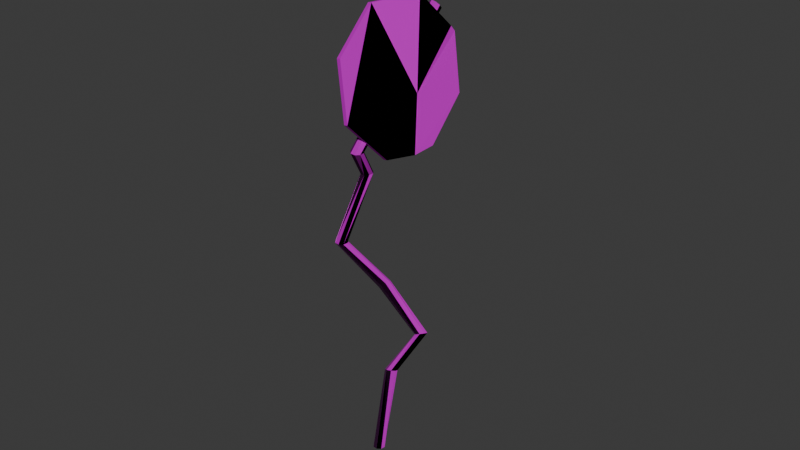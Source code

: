 # Source: road_sign_3.blend  (saved by Blender 4.2.66; exported with 4.5.12 LTS)
import bpy
from mathutils import Matrix  # noqa: F401  (used for matrix-valued properties, if any)

bpy.ops.wm.read_factory_settings(use_empty=True)
scene = bpy.context.scene
scene.name = 'Scene'

# ---- collections
col_collection = bpy.data.collections.new('Collection'); scene.collection.children.link(col_collection)

# ---- images (referenced by path relative to the original .blend; pixels are not part of the script)
import os
ASSET_DIR = os.environ.get("B2B_ASSET_DIR", "")  # directory of the original .blend (textures are referenced by path, not embedded)
HERE = os.path.dirname(os.path.abspath(__file__))  # packed textures are extracted next to this script under _unpacked/

def load_image(name, relpath, width, height, colorspace="sRGB"):
    """Load a texture the original file referenced (path relative to the .blend, or extracted next to this script)."""
    p = next((c for c in (os.path.join(HERE, relpath), os.path.join(ASSET_DIR, relpath)) if relpath and os.path.exists(c)), "")
    if p:
        img = bpy.data.images.load(p, check_existing=True)
        img.name = name
    else:  # same state as the original file: an image datablock whose file is absent (Cycles renders it pink)
        img = bpy.data.images.new(name, width, height)
        img.source = "FILE"
        img.filepath = "//" + (relpath or name)
    img.colorspace_settings.name = colorspace
    return img
img_defaultmaterial_height_png_001 = load_image('DefaultMaterial_Height.png.001', 'DefaultMaterial_Height.png', 1024, 1024, 'Non-Color')
img_defaultmaterial_base_color_png_001 = load_image('DefaultMaterial_Base_color.png.001', 'DefaultMaterial_Base_color.png', 1024, 1024, 'sRGB')
img_defaultmaterial_metallic_png_001 = load_image('DefaultMaterial_Metallic.png.001', 'DefaultMaterial_Metallic.png', 1024, 1024, 'Non-Color')
img_defaultmaterial_roughness_png_001 = load_image('DefaultMaterial_Roughness.png.001', 'DefaultMaterial_Roughness.png', 1024, 1024, 'Non-Color')
img_defaultmaterial_normal_png_001 = load_image('DefaultMaterial_Normal.png.001', 'DefaultMaterial_Normal.png', 1024, 1024, 'Non-Color')
img_defaultmaterial_mixed_ao_png_001 = load_image('DefaultMaterial_Mixed_AO.png.001', 'DefaultMaterial_Mixed_AO.png', 1024, 1024, 'Non-Color')

# ---- materials (node trees are filled in below, after node groups)
mat_x = bpy.data.materials.new('Материал')

# ---- material node trees
mat_x.use_nodes = True; mat_x.node_tree.nodes.clear()
_N = mat_x.node_tree.nodes; _L = mat_x.node_tree.links
n0 = _N.new('ShaderNodeBsdfPrincipled'); n0.name = 'Принципиальный BSDF'; n0.location = (10, 300)
n1 = _N.new('ShaderNodeOutputMaterial'); n1.name = 'Вывод материала'; n1.location = (300, 300)
n2 = _N.new('ShaderNodeTexImage'); n2.name = 'Изображение-текстура'; n2.location = (84, -1160)
n2.label = 'Displacement'
n2.image = img_defaultmaterial_height_png_001
n3 = _N.new('ShaderNodeDisplacement'); n3.name = 'Смещения'; n3.location = (110, -400)
n3.inputs[2].default_value = 1.0
n4 = _N.new('ShaderNodeTexImage'); n4.name = 'Изображение-текстура.001'; n4.location = (84, -320)
n4.label = 'Base Color'
n4.image = img_defaultmaterial_base_color_png_001
n5 = _N.new('ShaderNodeTexImage'); n5.name = 'Изображение-текстура.002'; n5.location = (84, -600)
n5.label = 'Metallic'
n5.image = img_defaultmaterial_metallic_png_001
n6 = _N.new('ShaderNodeTexImage'); n6.name = 'Изображение-текстура.003'; n6.location = (84, -880)
n6.label = 'Roughness'
n6.image = img_defaultmaterial_roughness_png_001
n7 = _N.new('ShaderNodeTexImage'); n7.name = 'Изображение-текстура.004'; n7.location = (84, -1440)
n7.label = 'Normal'
n7.image = img_defaultmaterial_normal_png_001
n8 = _N.new('ShaderNodeNormalMap'); n8.name = 'Карта нормалей'; n8.location = (-240, -900)
n9 = _N.new('ShaderNodeTexImage'); n9.name = 'Изображение-текстура.005'; n9.location = (84, -40)
n9.label = 'Ambient Occlusion'
n9.image = img_defaultmaterial_mixed_ao_png_001
n10 = _N.new('ShaderNodeMapping'); n10.name = 'Отображение'; n10.location = (230, -40)
n11 = _N.new('NodeReroute'); n11.name = 'Перенаправление'; n11.location = (34, -831)
n11.width = 16
n11.socket_idname = 'NodeSocketVector'
n12 = _N.new('ShaderNodeTexCoord'); n12.name = 'Текстурные координаты'; n12.location = (30, -40)
n13 = _N.new('NodeFrame'); n13.name = 'Кадр'; n13.location = (-1270, 340)
n13.label = 'Mapping'
n13.width = 400
n14 = _N.new('NodeFrame'); n14.name = 'Кадр.001'; n14.location = (-624, 540)
n14.label = 'Textures'
n14.width = 354
n2.parent = n14
n4.parent = n14
n5.parent = n14
n6.parent = n14
n7.parent = n14
n9.parent = n14
n10.parent = n13
n11.parent = n14
n12.parent = n13
_L.new(n0.outputs[0], n1.inputs[0])
_L.new(n2.outputs[0], n3.inputs[0])
_L.new(n3.outputs[0], n1.inputs[2])
_L.new(n4.outputs[0], n0.inputs[0])
_L.new(n5.outputs[0], n0.inputs[1])
_L.new(n6.outputs[0], n0.inputs[2])
_L.new(n7.outputs[0], n8.inputs[1])
_L.new(n8.outputs[0], n0.inputs[5])
_L.new(n11.outputs[0], n9.inputs[0])
_L.new(n11.outputs[0], n4.inputs[0])
_L.new(n11.outputs[0], n5.inputs[0])
_L.new(n11.outputs[0], n6.inputs[0])
_L.new(n11.outputs[0], n2.inputs[0])
_L.new(n11.outputs[0], n7.inputs[0])
_L.new(n10.outputs[0], n11.inputs[0])
_L.new(n12.outputs[2], n10.inputs[0])
n1.is_active_output = True

# ---- world
world_world = bpy.data.worlds.new('World'); scene.world = world_world
world_world.use_nodes = True; world_world.node_tree.nodes.clear()
_N = world_world.node_tree.nodes; _L = world_world.node_tree.links
n0 = _N.new('ShaderNodeOutputWorld'); n0.name = 'World Output'; n0.location = (300, 300)
n1 = _N.new('ShaderNodeBackground'); n1.name = 'Background'; n1.location = (10, 300)
n1.inputs[0].default_value = (0.05088, 0.05088, 0.05088, 1.0)
_L.new(n1.outputs[0], n0.inputs[0])
n0.is_active_output = True
world_world.color = (0.05088, 0.05088, 0.05088)
world_world.sun_shadow_jitter_overblur = 0.0

# ---- meshes
me_road_sign_3 = bpy.data.meshes.new('road sign 3')
me_road_sign_3.from_pydata([(0.0, 1.0, -1.0), (0.0, 1.0, 1.0), (0.7071, 0.7071, -1.0), (0.7071, 0.7071, 1.0), (1.0, 0.0, -1.0), (1.0, 0.0, 1.0), (0.7071, -0.7071, -1.0), (0.7071, -0.7071, 1.0), (0.0, -1.0, -1.0), (0.0, -1.0, 1.0), (-0.7071, -0.7071, -1.0), (-0.7071, -0.7071, 1.0), (-0.9994, -0.002715, -1.478), (-0.9995, -0.002446, 0.5697), (-0.7065, 0.7044, -1.478), (-0.7066, 0.7047, 0.5697), (-0.9022, -0.1383, 3.744), (0.3659, 0.8668, 4.147), (-0.0312, 0.25, 3.887), (-0.9023, -0.1063, 1.237), (0.2209, 0.9268, 2.147), (-0.09684, 0.1467, 1.67), (-0.7028, 0.7062, 0.5699), (2.012, 4.844, -37.44), (1.221, 3.085, -0.7418), (2.057, 4.836, -35.85), (1.27, 3.046, -0.2707), (2.117, 4.814, -35.87), (1.319, 3.023, -1.477), (2.156, 4.791, -37.47), (1.339, 3.031, -3.653), (2.152, 4.781, -39.72), (1.32, 3.065, -5.525), (2.107, 4.789, -41.31), (1.271, 3.105, -5.996), (2.047, 4.811, -41.29), (1.222, 3.128, -4.791), (2.008, 4.834, -39.69), (1.202, 3.119, -2.614), (1.156, 1.847, -33.24), (1.111, 1.855, -34.83), (1.215, 1.824, -33.25), (1.254, 1.801, -34.85), (1.249, 1.79, -37.1), (1.205, 1.799, -38.69), (1.145, 1.822, -38.68), (1.107, 1.845, -37.08), (0.6468, 1.031, -16.58), (0.6036, 1.042, -18.2), (0.706, 1.008, -16.57), (0.7466, 0.9885, -18.18), (0.7446, 0.9826, -20.45), (0.7014, 0.9942, -22.07), (0.6422, 1.017, -22.08), (0.6017, 1.037, -20.48), (0.9355, 0.4372, -0.2138), (0.8941, 0.4353, -1.947), (0.9963, 0.4211, 0.05155), (1.041, 0.3966, -1.306), (1.043, 0.3779, -3.492), (1.002, 0.376, -5.225), (0.941, 0.392, -5.49), (0.8964, 0.4166, -4.132), (-0.9824, -0.3319, -1.23), (-1.003, -0.3111, -3.283), (-0.9539, -0.3874, -0.4226), (-0.9343, -0.445, -1.335), (-0.9352, -0.471, -3.432), (-0.9561, -0.4502, -5.486), (-0.9846, -0.3947, -6.293), (-1.004, -0.337, -5.38), (1.144, 2.376, -15.32), (1.206, 2.361, -15.42), (1.259, 2.405, -19.04), (1.219, 2.437, -20.43), (1.11, 2.44, -18.79), (1.104, 2.408, -16.71), (1.253, 2.373, -16.96), (1.158, 2.452, -20.33), (1.653, 3.484, -14.03), (1.694, 3.448, -13.29), (1.738, 3.413, -14.21), (1.758, 3.4, -16.25), (1.743, 3.417, -18.22), (1.701, 3.453, -18.96), (1.658, 3.488, -18.04), (1.637, 3.501, -16.0)], [], [(0, 1, 17, 20), (2, 3, 5, 4), (4, 5, 7, 6), (6, 7, 9, 8), (8, 9, 11, 10), (10, 11, 16, 19), (3, 17, 18, 16, 11, 9, 7, 5), (12, 13, 15, 14), (14, 15, 22), (0, 20, 21, 14), (16, 18, 22, 15, 13), (19, 21, 20, 2, 4, 6, 8, 10), (14, 21, 19, 12), (19, 16, 13, 12), (22, 18, 17, 1), (22, 1, 0, 14), (20, 17, 3, 2), (79, 24, 26, 80), (80, 26, 28, 81), (81, 28, 30, 82), (82, 30, 32, 83), (83, 32, 34, 84), (84, 34, 36, 85), (72, 71, 39, 41), (85, 36, 38, 86), (86, 38, 24, 79), (23, 25, 27, 29, 31, 33, 35, 37), (45, 44, 52, 53), (74, 73, 43, 44), (76, 75, 46, 40), (71, 76, 40, 39), (77, 72, 41, 42), (78, 74, 44, 45), (73, 77, 42, 43), (75, 78, 45, 46), (47, 48, 56, 55), (43, 42, 50, 51), (41, 39, 47, 49), (46, 45, 53, 54), (44, 43, 51, 52), (42, 41, 49, 50), (39, 40, 48, 47), (40, 46, 54, 48), (56, 62, 70, 64), (48, 54, 62, 56), (53, 52, 60, 61), (51, 50, 58, 59), (49, 47, 55, 57), (54, 53, 61, 62), (52, 51, 59, 60), (50, 49, 57, 58), (63, 64, 70, 69, 68, 67, 66, 65), (61, 60, 68, 69), (59, 58, 66, 67), (57, 55, 63, 65), (62, 61, 69, 70), (60, 59, 67, 68), (58, 57, 65, 66), (55, 56, 64, 63), (38, 36, 78, 75), (32, 30, 77, 73), (36, 34, 74, 78), (30, 28, 72, 77), (26, 24, 76, 71), (24, 38, 75, 76), (34, 32, 73, 74), (28, 26, 71, 72), (37, 86, 79, 23), (35, 85, 86, 37), (33, 84, 85, 35), (31, 83, 84, 33), (29, 82, 83, 31), (27, 81, 82, 29), (25, 80, 81, 27), (23, 79, 80, 25)])
_uv = me_road_sign_3.uv_layers.new(name='UVКарта')
_uv.uv.foreach_set('vector', [0.5925, 0.9722, 0.7377, 0.9612, 0.9684, 0.9722, 0.8223, 0.9718, 0.5638, 0.582, 0.709, 0.5714, 0.7131, 0.627, 0.5678, 0.6376, 0.5678, 0.6376, 0.7131, 0.627, 0.7171, 0.6826, 0.5718, 0.6931, 0.5718, 0.6931, 0.7171, 0.6826, 0.7211, 0.7382, 0.5759, 0.7487, 0.5759, 0.7487, 0.7211, 0.7382, 0.7252, 0.7938, 0.5799, 0.8043, 0.5799, 0.8043, 0.7252, 0.7938, 0.9276, 0.823, 0.7457, 0.8384, 0.6843, 0.05369, 0.7368, 0.2795, 0.6793, 0.278, 0.6064, 0.2815, 0.5494, 0.08659, 0.5575, 0.03408, 0.6004, 0.002697, 0.6529, 0.01082, 0.5494, 0.8636, 0.698, 0.8524, 0.7022, 0.908, 0.5536, 0.9192, 0.5536, 0.9192, 0.7022, 0.908, 0.7023, 0.9083, 0.8528, 0.003344, 0.9973, 0.1823, 0.9276, 0.1931, 0.7867, 0.002697, 0.6064, 0.2815, 0.6793, 0.278, 0.6033, 0.5212, 0.603, 0.5212, 0.5494, 0.506, 0.8589, 0.1971, 0.9276, 0.1931, 0.9973, 0.1823, 0.9136, 0.3991, 0.8616, 0.4193, 0.8106, 0.3968, 0.7605, 0.3725, 0.7422, 0.3198, 0.7867, 0.002697, 0.9276, 0.1931, 0.8589, 0.1971, 0.7422, 0.03651, 0.7457, 0.8384, 0.9276, 0.823, 0.698, 0.8524, 0.5494, 0.8636, 0.6033, 0.5212, 0.6793, 0.278, 0.7368, 0.2795, 0.6618, 0.5014, 0.7023, 0.9083, 0.7377, 0.9612, 0.5925, 0.9722, 0.5536, 0.9192, 0.7895, 0.5266, 0.9356, 0.5275, 0.709, 0.5714, 0.5638, 0.582, 0.2675, 0.7554, 0.2698, 0.949, 0.2449, 0.9319, 0.2428, 0.7436, 0.2428, 0.7436, 0.2449, 0.9319, 0.2362, 0.9011, 0.2324, 0.7151, 0.2324, 0.7151, 0.2362, 0.9011, 0.2212, 0.8753, 0.2195, 0.687, 0.2195, 0.687, 0.2212, 0.8753, 0.1936, 0.87, 0.1937, 0.6762, 0.1937, 0.6762, 0.1936, 0.87, 0.1694, 0.8882, 0.1694, 0.689, 0.3129, 0.6857, 0.3176, 0.8848, 0.3111, 0.9161, 0.3046, 0.7148, 0.2821, 0.3868, 0.2521, 0.3964, 0.2573, 0.08914, 0.288, 0.07919, 0.3046, 0.7148, 0.3111, 0.9161, 0.2971, 0.9425, 0.2929, 0.7435, 0.2929, 0.7435, 0.2971, 0.9425, 0.2698, 0.949, 0.2675, 0.7554, 0.8282, 0.5018, 0.8056, 0.4792, 0.8056, 0.4473, 0.8282, 0.4247, 0.8602, 0.4247, 0.8828, 0.4473, 0.8828, 0.4792, 0.8602, 0.5018, 0.5085, 0.01482, 0.544, 0.002697, 0.4914, 0.2088, 0.4671, 0.1975, 0.3373, 0.3309, 0.3084, 0.3395, 0.3136, 0.02104, 0.3427, 0.00763, 0.2239, 0.3865, 0.2136, 0.3633, 0.2179, 0.04301, 0.2285, 0.07454, 0.2521, 0.3964, 0.2239, 0.3865, 0.2285, 0.07454, 0.2573, 0.08914, 0.2967, 0.3629, 0.2821, 0.3868, 0.288, 0.07919, 0.3024, 0.05103, 0.1995, 0.34, 0.1694, 0.3298, 0.1737, 0.002697, 0.2042, 0.01376, 0.3084, 0.3395, 0.2967, 0.3629, 0.3024, 0.05103, 0.3136, 0.02104, 0.2136, 0.3633, 0.1995, 0.34, 0.2042, 0.01376, 0.2179, 0.04301, 0.4291, 0.2552, 0.4351, 0.231, 0.4308, 0.5387, 0.4203, 0.5725, 0.3653, 0.02947, 0.3731, 0.04065, 0.3866, 0.2322, 0.357, 0.1919, 0.382, 0.06338, 0.4123, 0.07955, 0.4291, 0.2552, 0.4044, 0.2665, 0.4915, 0.04435, 0.5085, 0.01482, 0.4671, 0.1975, 0.4516, 0.2186, 0.3481, 0.02628, 0.3653, 0.02947, 0.357, 0.1919, 0.3482, 0.1255, 0.3731, 0.04065, 0.382, 0.06338, 0.4044, 0.2665, 0.3866, 0.2322, 0.4123, 0.07955, 0.4586, 0.07345, 0.4351, 0.231, 0.4291, 0.2552, 0.4586, 0.07345, 0.4915, 0.04435, 0.4516, 0.2186, 0.4351, 0.231, 0.1036, 0.0796, 0.1355, 0.08073, 0.1392, 0.8642, 0.1079, 0.8629, 0.4351, 0.231, 0.4516, 0.2186, 0.4727, 0.5144, 0.4308, 0.5387, 0.4671, 0.1975, 0.4914, 0.2088, 0.53, 0.5486, 0.5094, 0.5207, 0.357, 0.1919, 0.3866, 0.2322, 0.3779, 0.6066, 0.3557, 0.5935, 0.4044, 0.2665, 0.4291, 0.2552, 0.4203, 0.5725, 0.4029, 0.6008, 0.4516, 0.2186, 0.4671, 0.1975, 0.5094, 0.5207, 0.4727, 0.5144, 0.3482, 0.1255, 0.357, 0.1919, 0.3557, 0.5935, 0.3481, 0.5664, 0.3866, 0.2322, 0.4044, 0.2665, 0.4029, 0.6008, 0.3779, 0.6066, 0.7592, 0.5002, 0.7422, 0.4751, 0.7422, 0.4438, 0.7592, 0.4247, 0.7832, 0.4289, 0.8002, 0.4541, 0.8002, 0.4854, 0.7832, 0.5045, 0.1589, 0.05903, 0.1612, 0.02722, 0.164, 0.8243, 0.1592, 0.8482, 0.02447, 0.003643, 0.0563, 0.002697, 0.05864, 0.8051, 0.02735, 0.8062, 0.07965, 0.02451, 0.08201, 0.05632, 0.08339, 0.8451, 0.07853, 0.8212, 0.1355, 0.08073, 0.1589, 0.05903, 0.1592, 0.8482, 0.1392, 0.8642, 0.002697, 0.0268, 0.02447, 0.003643, 0.02735, 0.8062, 0.002697, 0.8239, 0.0563, 0.002697, 0.07965, 0.02451, 0.07853, 0.8212, 0.05864, 0.8051, 0.08201, 0.05632, 0.1036, 0.0796, 0.1079, 0.8629, 0.08339, 0.8451, 0.2152, 0.6522, 0.2115, 0.6221, 0.1995, 0.34, 0.2136, 0.3633, 0.313, 0.5976, 0.2913, 0.6146, 0.2967, 0.3629, 0.3084, 0.3395, 0.2115, 0.6221, 0.19, 0.5989, 0.1694, 0.3298, 0.1995, 0.34, 0.2913, 0.6146, 0.2881, 0.6441, 0.2821, 0.3868, 0.2967, 0.3629, 0.2663, 0.6675, 0.2362, 0.6708, 0.2239, 0.3865, 0.2521, 0.3964, 0.2362, 0.6708, 0.2152, 0.6522, 0.2136, 0.3633, 0.2239, 0.3865, 0.3427, 0.6027, 0.313, 0.5976, 0.3084, 0.3395, 0.3373, 0.3309, 0.2881, 0.6441, 0.2663, 0.6675, 0.2521, 0.3964, 0.2821, 0.3868, 0.4699, 0.6264, 0.462, 0.8466, 0.4546, 0.8737, 0.457, 0.6556, 0.4984, 0.612, 0.4829, 0.8239, 0.462, 0.8466, 0.4699, 0.6264, 0.5291, 0.6209, 0.5128, 0.8187, 0.4829, 0.8239, 0.4984, 0.612, 0.3673, 0.6494, 0.3719, 0.8359, 0.3481, 0.8223, 0.3481, 0.6239, 0.3808, 0.6784, 0.3807, 0.8626, 0.3719, 0.8359, 0.3673, 0.6494, 0.4097, 0.6922, 0.4022, 0.8848, 0.3807, 0.8626, 0.3808, 0.6784, 0.4402, 0.6828, 0.4321, 0.8894, 0.4022, 0.8848, 0.4097, 0.6922, 0.457, 0.6556, 0.4546, 0.8737, 0.4321, 0.8894, 0.4402, 0.6828])
me_road_sign_3.materials.append(mat_x)
me_road_sign_3.update()

# ---- objects
ob_road_sign_3 = bpy.data.objects.new('road sign 3', me_road_sign_3)

# ---- transforms, parenting, visibility, modifiers, constraints
ob_road_sign_3.location = (0.1617, 0.3306, 13.23)
ob_road_sign_3.rotation_euler = (1.757, 2.795, 1.523)
ob_road_sign_3.scale = (2.465, 2.465, 0.06821)

# ---- collection membership
col_collection.objects.link(ob_road_sign_3)

# ---- scene / render settings (as saved in the file)
scene.frame_start = 1; scene.frame_end = 250; scene.frame_set(1)
scene.render.engine = 'BLENDER_EEVEE_NEXT'
bpy.context.view_layer.update()

# ---- added for rendering (the .blend has no active camera and no usable light): camera, sun
cam_auto = bpy.data.cameras.new('AutoCamera')
cam_auto.lens = 50.0
cam_auto.sensor_width = 36.0
cam_auto.clip_end = 1000.0
ob_auto_camera = bpy.data.objects.new('AutoCamera', cam_auto)
scene.collection.objects.link(ob_auto_camera)
ob_auto_camera.location = (19.7333, -23.2341, 24.0822)
ob_auto_camera.rotation_euler = (1.09748, -7.21219e-08, 0.694738)
scene.camera = ob_auto_camera
light_auto_sun = bpy.data.lights.new('AutoSun', 'SUN')
light_auto_sun.energy = 3.0
light_auto_sun.angle = 0.0523599
ob_auto_sun = bpy.data.objects.new('AutoSun', light_auto_sun)
scene.collection.objects.link(ob_auto_sun)
ob_auto_sun.rotation_euler = (0.872665, 0.174533, 0.523599)
bpy.context.view_layer.update()
